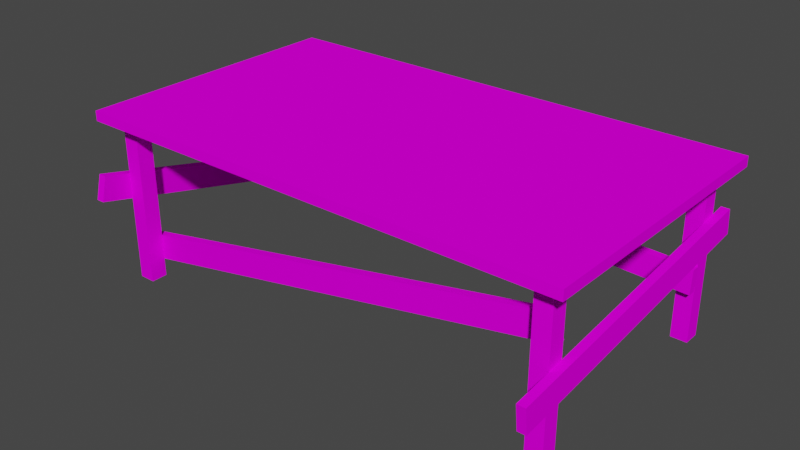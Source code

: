 # Source: xleseni_c1.blend  (saved by Blender 2.82.7; exported with 4.5.12 LTS)
import bpy
from mathutils import Matrix  # noqa: F401  (used for matrix-valued properties, if any)

bpy.ops.wm.read_factory_settings(use_empty=True)
scene = bpy.context.scene
scene.name = 'Scene'

# ---- collections
col_collection = bpy.data.collections.new('Collection'); scene.collection.children.link(col_collection)

# ---- images (referenced by path relative to the original .blend; pixels are not part of the script)
import os
ASSET_DIR = os.environ.get("B2B_ASSET_DIR", "")  # directory of the original .blend (textures are referenced by path, not embedded)
HERE = os.path.dirname(os.path.abspath(__file__))  # packed textures are extracted next to this script under _unpacked/

def load_image(name, relpath, width, height, colorspace="sRGB"):
    """Load a texture the original file referenced (path relative to the .blend, or extracted next to this script)."""
    p = next((c for c in (os.path.join(HERE, relpath), os.path.join(ASSET_DIR, relpath)) if relpath and os.path.exists(c)), "")
    if p:
        img = bpy.data.images.load(p, check_existing=True)
        img.name = name
    else:  # same state as the original file: an image datablock whose file is absent (Cycles renders it pink)
        img = bpy.data.images.new(name, width, height)
        img.source = "FILE"
        img.filepath = "//" + (relpath or name)
    img.colorspace_settings.name = colorspace
    return img
img_prkna02_bmp = load_image('prkna02.bmp', 'prkna02.bmp', 1024, 1024, 'sRGB')

# ---- materials (node trees are filled in below, after node groups)
mat_prkna02_bmp = bpy.data.materials.new('prkna02.bmp')
mat_prkna02_bmp.use_transparent_shadow = False

# ---- material node trees
mat_prkna02_bmp.use_nodes = True; mat_prkna02_bmp.node_tree.nodes.clear()
_N = mat_prkna02_bmp.node_tree.nodes; _L = mat_prkna02_bmp.node_tree.links
n0 = _N.new('ShaderNodeOutputMaterial'); n0.name = 'Material Output'; n0.location = (300, 300)
n1 = _N.new('ShaderNodeBsdfPrincipled'); n1.name = 'Principled BSDF'; n1.location = (10, 300)
n1.distribution = 'GGX'
n1.subsurface_method = 'BURLEY'
n1.inputs[2].default_value = 0.0
n1.inputs[3].default_value = 1.45
n1.inputs[13].default_value = 0.0
n1.inputs[27].default_value = (0.0, 0.0, 0.0, 1.0)
n1.inputs[28].default_value = 1.0
n2 = _N.new('ShaderNodeTexImage'); n2.name = 'Image Texture'; n2.location = (0, 0)
n2.image = img_prkna02_bmp
_L.new(n1.outputs[0], n0.inputs[0])
_L.new(n2.outputs[0], n1.inputs[0])
n0.is_active_output = True

# ---- world
world_world = bpy.data.worlds.new('World'); scene.world = world_world
world_world.use_nodes = True; world_world.node_tree.nodes.clear()
_N = world_world.node_tree.nodes; _L = world_world.node_tree.links
n0 = _N.new('ShaderNodeOutputWorld'); n0.name = 'World Output'; n0.location = (300, 300)
n1 = _N.new('ShaderNodeBackground'); n1.name = 'Background'; n1.location = (10, 300)
n1.inputs[0].default_value = (0.05088, 0.05088, 0.05088, 1.0)
_L.new(n1.outputs[0], n0.inputs[0])
n0.is_active_output = True
world_world.color = (0.05088, 0.05088, 0.05088)
world_world.use_sun_shadow = False
world_world.sun_shadow_jitter_overblur = 0.0

# ---- meshes
me_box01 = bpy.data.meshes.new('Box01')
me_box01.from_pydata([(-1.4, 0.65, 0.0), (-1.3, 0.65, 0.0), (-1.4, 0.75, 0.0), (-1.3, 0.75, 0.0), (-1.4, 0.65, -0.9843), (-1.3, 0.65, -0.9843), (-1.4, 0.75, -0.9843), (-1.3, 0.75, -0.9843), (-1.4, -0.9467, -0.4285), (-1.4, 0.8491, -0.8597), (-1.45, -0.9467, -0.4285), (-1.45, 0.8491, -0.8597), (-1.4, -0.9117, -0.2827), (-1.4, 0.8841, -0.7138), (-1.45, -0.9117, -0.2827), (-1.45, 0.8841, -0.7138), (-1.3, 0.65, 0.0), (-1.3, 0.65, -0.9843), (-1.3, 0.65, 0.0), (-1.3, 0.75, 0.0), (-1.3, 0.75, -0.9843), (-1.3, 0.75, 0.0), (-1.4, 0.65, 0.0), (-1.4, 0.75, 0.0), (-1.4, 0.65, -0.9843), (-1.4, 0.75, -0.9843), (-1.4, 0.65, -0.9843), (-1.4, 0.75, 0.0), (-1.4, -0.9467, -0.4285), (-1.4, 0.8491, -0.8597), (-1.4, 0.8841, -0.7138), (-1.4, 0.8841, -0.7138), (-1.4, -0.9117, -0.2827), (-1.4, -0.9467, -0.4285), (-1.4, 0.8491, -0.8597), (-1.45, 0.8491, -0.8597), (-1.45, 0.8841, -0.7138), (-1.45, 0.8841, -0.7138), (-1.4, 0.8841, -0.7138), (-1.4, 0.8491, -0.8597), (-1.45, 0.8491, -0.8597), (-1.45, -0.9467, -0.4285), (-1.45, -0.9117, -0.2827), (-1.45, -0.9117, -0.2827), (-1.45, 0.8841, -0.7138), (-1.45, 0.8491, -0.8597), (-1.45, -0.9467, -0.4285), (-1.4, -0.9467, -0.4285), (-1.4, -0.9117, -0.2827), (-1.4, -0.9117, -0.2827), (-1.45, -0.9117, -0.2827), (-1.45, -0.9467, -0.4285), (-1.4, 0.65, 0.0), (-1.3, 0.65, -0.9843), (-1.4, 0.75, -0.9843), (-1.3, 0.75, -0.9843), (-1.4, -0.9467, -0.4285), (-1.45, 0.8491, -0.8597), (-1.4, -0.9117, -0.2827), (-1.45, 0.8841, -0.7138)], [], [(1, 0, 5), (4, 53, 52), (3, 16, 7), (17, 55, 18), (2, 19, 6), (20, 54, 21), (22, 23, 24), (25, 26, 27), (8, 10, 11), (57, 9, 56), (12, 13, 15), (59, 14, 58), (28, 29, 30), (31, 32, 33), (34, 35, 36), (37, 38, 39), (40, 41, 42), (43, 44, 45), (46, 47, 48), (49, 50, 51)])
me_box01.polygons.foreach_set('use_smooth', [True] * 20)
_uv = me_box01.uv_layers.new(name='UVMap')
_uv.uv.foreach_set('vector', [0.6369, -0.1813, 0.5813, -0.1813, 0.6369, -0.8187, 0.5813, -0.8187, 0.6369, -0.8187, 0.5813, -0.1813, -0.02209, -0.1813, -0.07764, -0.1813, -0.02209, -0.8187, -0.07764, -0.8187, -0.02209, -0.8187, -0.07764, -0.1813, 0.4187, -0.1813, 0.3631, -0.1813, 0.4187, -0.8187, 0.3631, -0.8187, 0.4187, -0.8187, 0.3631, -0.1813, 1.078, -0.1813, 1.022, -0.1813, 1.078, -0.8187, 1.022, -0.8187, 1.078, -0.8187, 1.022, -0.1813, 0.4861, -1.278, 0.5139, -1.278, 0.5139, 0.2778, 0.5139, 0.2778, 0.4861, 0.2778, 0.4861, -1.278, 0.5139, -1.278, 0.5139, 0.2778, 0.4861, 0.2778, 0.4861, 0.2778, 0.4861, -1.278, 0.5139, -1.278, 0.2862, -1.278, 0.2862, 0.2778, 0.2029, 0.2778, 0.2029, 0.2778, 0.2029, -1.278, 0.2862, -1.278, 0.2862, -0.5139, 0.2862, -0.4861, 0.2029, -0.4861, 0.2029, -0.4861, 0.2029, -0.5139, 0.2862, -0.5139, 0.7138, 0.2778, 0.7138, -1.278, 0.7971, -1.278, 0.7971, -1.278, 0.7971, 0.2778, 0.7138, 0.2778, 0.7138, -0.4861, 0.7138, -0.5139, 0.7971, -0.5139, 0.7971, -0.5139, 0.7971, -0.4861, 0.7138, -0.4861])
me_box01.materials.append(mat_prkna02_bmp)
me_box01.use_remesh_fix_poles = True
me_box01.use_remesh_preserve_attributes = False
me_box01.use_mirror_vertex_groups = False
me_box01.update()
me_box01_001 = bpy.data.meshes.new('Box01.001')
me_box01_001.from_pydata([(1.5, 0.85, 0.0), (1.5, 0.85, 0.06), (1.5, 0.85, 0.06), (1.5, 0.85, 0.0), (1.5, 0.85, 0.06), (1.5, 0.85, 0.0), (1.5, 0.3605, 0.0), (1.5, 0.3605, 0.06), (1.5, 0.3605, 0.06), (1.5, 0.3605, 0.0), (0.4226, 0.1485, 0.0), (1.062, 0.1485, 0.0), (1.204, 0.3605, 0.0), (0.4226, 0.1485, 0.06), (1.062, 0.1485, 0.06), (1.204, 0.3605, 0.06), (0.1506, 0.85, 0.0), (0.1506, 0.85, 0.0), (0.1506, 0.85, 0.06), (0.1506, 0.85, 0.06), (-0.155, 0.1485, 0.06), (-0.5946, 0.2482, 0.06), (-0.821, 0.3581, 0.06), (-0.4229, 0.3581, 0.06), (-0.366, 0.4438, 0.06), (-0.6012, 0.5669, 0.06), (-0.3022, 0.5669, 0.06), (-0.2209, 0.6548, 0.06), (0.08678, 0.7361, 0.06), (-0.155, 0.1485, 0.0), (-0.5946, 0.2482, 0.0), (-0.821, 0.3581, 0.0), (-0.4229, 0.3581, 0.0), (-0.366, 0.4438, 0.0), (-0.6012, 0.5669, 0.0), (-0.3022, 0.5669, 0.0), (-0.2209, 0.6548, 0.0), (0.08678, 0.7361, 0.0), (1.5, 0.3605, -3.725e-09), (1.5, 0.3605, 0.06), (-0.6012, 0.5669, -3.725e-09), (-0.366, 0.4438, -3.725e-09), (-0.4229, 0.3581, -3.725e-09), (-0.821, 0.3581, -3.725e-09), (-0.5946, 0.2482, -3.725e-09), (-0.155, 0.1485, -3.725e-09), (0.4226, 0.1485, -3.725e-09), (1.062, 0.1485, -3.725e-09), (1.204, 0.3605, -3.725e-09), (1.204, 0.3605, 0.06), (1.062, 0.1485, 0.06), (0.4226, 0.1485, 0.06), (-0.155, 0.1485, 0.06), (-0.5946, 0.2482, 0.06), (-0.821, 0.3581, 0.06), (-0.4229, 0.3581, 0.06), (-0.366, 0.4438, 0.06), (-0.6012, 0.5669, 0.06), (-0.3022, 0.5669, 0.06), (-0.2209, 0.6548, 0.06), (0.08678, 0.7361, 0.06), (0.1506, 0.85, 0.06), (0.1506, 0.85, 0.0), (0.08678, 0.7361, 0.0), (-0.2209, 0.6548, -3.725e-09), (-0.3022, 0.5669, -3.725e-09), (1.204, 0.3605, -3.725e-09), (-0.3022, 0.5669, -3.725e-09), (-0.6012, 0.5669, -3.725e-09), (-0.366, 0.4438, -3.725e-09), (-0.4229, 0.3581, -3.725e-09), (-0.821, 0.3581, -3.725e-09), (-0.5946, 0.2482, -3.725e-09), (-0.155, 0.1485, -3.725e-09), (0.4226, 0.1485, -3.725e-09), (1.062, 0.1485, -3.725e-09), (1.204, 0.3605, 0.06), (1.062, 0.1485, 0.06), (0.4226, 0.1485, 0.06), (-0.155, 0.1485, 0.06), (-0.5946, 0.2482, 0.06), (-0.821, 0.3581, 0.06), (-0.4229, 0.3581, 0.06), (-0.366, 0.4438, 0.06), (-0.6012, 0.5669, 0.06), (-0.3022, 0.5669, 0.06), (-0.2209, 0.6548, 0.06), (0.08678, 0.7361, 0.06), (0.08678, 0.7361, 0.0), (-0.2209, 0.6548, -3.725e-09)], [], [(5, 9, 12, 11, 10, 29, 30, 31, 32, 33, 34, 35, 36, 37, 17), (2, 8, 6, 0), (1, 19, 28, 27, 26, 25, 24, 23, 22, 21, 20, 13, 14, 15, 7), (16, 18, 4, 3), (66, 38, 39, 76), (67, 68, 57, 85), (40, 69, 56, 84), (41, 70, 55, 83), (42, 71, 54, 82), (43, 72, 53, 81), (44, 73, 52, 80), (45, 74, 51, 79), (46, 75, 50, 78), (47, 48, 49, 77), (62, 88, 60, 61), (63, 89, 59, 87), (64, 65, 58, 86)])
me_box01_001.polygons.foreach_set('use_smooth', [True] * 17)
_uv = me_box01_001.uv_layers.new(name='UVMap')
_uv.uv.foreach_set('vector', [0.9722, -1.333, 0.7003, -1.333, 0.7003, -1.169, 0.5825, -1.09, 0.5825, -0.7348, 0.5825, -0.4139, 0.6379, -0.1697, 0.6989, -0.04383, 0.6989, -0.2651, 0.7465, -0.2967, 0.8149, -0.166, 0.8149, -0.3321, 0.8638, -0.3773, 0.909, -0.5482, 0.9722, -0.5837, -0.3328, -0.02778, -0.3328, -0.2997, -0.2994, -0.2997, -0.2994, -0.02778, 0.9722, -1.333, 0.9722, -0.5837, 0.909, -0.5482, 0.8638, -0.3773, 0.8149, -0.3321, 0.8149, -0.166, 0.7465, -0.2967, 0.6989, -0.2651, 0.6989, -0.04401, 0.6379, -0.1697, 0.5825, -0.4139, 0.5825, -0.7348, 0.5825, -1.09, 0.7003, -1.169, 0.7003, -1.333, 1.299, -0.4163, 1.333, -0.4163, 1.333, 0.3333, 1.299, 0.3333, 0.5066, -1.368, 0.5066, -1.707, 0.5668, -1.707, 0.5668, -1.368, 0.5066, 1.661, 0.5066, 1.342, 0.5668, 1.342, 0.5668, 1.661, 0.5066, 1.342, 0.5066, 1.003, 0.5668, 1.003, 0.5668, 1.342, 0.5066, 1.003, 0.5066, 0.6642, 0.5668, 0.6642, 0.5668, 1.003, 0.5066, 0.6642, 0.5066, 0.3255, 0.5668, 0.3255, 0.5668, 0.6642, 0.5066, 0.3255, 0.5066, -0.01317, 0.5668, -0.01317, 0.5668, 0.3255, 0.5066, -0.01317, 0.5066, -0.3518, 0.5668, -0.3518, 0.5668, -0.01317, 0.5066, -0.3518, 0.5066, -0.6905, 0.5668, -0.6905, 0.5668, -0.3518, 0.5066, -0.6905, 0.5066, -1.029, 0.5668, -1.029, 0.5668, -0.6905, 0.5066, -1.029, 0.5066, -1.368, 0.5668, -1.368, 0.5668, -1.029, 0.5066, 2.707, 0.5066, 2.358, 0.5668, 2.358, 0.5668, 2.707, 0.5066, 2.358, 0.5066, 2.01, 0.5668, 2.01, 0.5668, 2.358, 0.5066, 2.01, 0.5066, 1.661, 0.5668, 1.661, 0.5668, 2.01])
me_box01_001.materials.append(mat_prkna02_bmp)
me_box01_001.use_remesh_fix_poles = True
me_box01_001.use_remesh_preserve_attributes = False
me_box01_001.use_mirror_vertex_groups = False
me_box01_001.update()
me_box01_002 = bpy.data.meshes.new('Box01.002')
me_box01_002.from_pydata([(-1.5, -0.85, 0.0), (1.5, -0.85, 0.0), (-1.5, -0.85, 0.06), (1.5, -0.85, 0.06), (1.5, -0.85, 0.06), (-1.5, -0.85, 0.06), (1.5, -0.85, 0.0), (1.5, -0.85, 0.06), (-1.5, -0.85, 0.0), (-1.5, -0.85, 0.06), (-1.5, -0.85, 0.0), (1.5, -0.85, 0.0), (-1.5, -0.5288, 0.06), (1.5, 0.3605, 0.0), (-1.5, -0.5288, 0.0), (-1.5, -0.5288, 0.0), (1.5, 0.3605, 0.06), (1.5, 0.3605, 0.06), (-1.5, -0.5288, 0.06), (1.5, 0.3605, 0.0), (-0.2515, -0.5288, 0.0), (0.103, -0.4244, 0.0), (0.5397, -0.3706, 0.0), (0.8721, -0.3706, 0.0), (0.9005, -0.2851, 0.0), (0.6695, -0.2345, 0.0), (0.1125, -0.206, 0.0), (0.8658, -0.206, 0.0), (1.109, -0.1712, 0.0), (1.217, -0.02243, 0.0), (0.8023, -0.02243, 0.0), (0.4701, 0.07568, 0.0), (0.4226, 0.1485, 0.0), (1.062, 0.1485, 0.0), (1.204, 0.3605, 0.0), (-0.2515, -0.5288, 0.06), (0.103, -0.4244, 0.06), (0.5397, -0.3706, 0.06), (0.8721, -0.3706, 0.06), (0.9005, -0.2851, 0.06), (0.6695, -0.2345, 0.06), (0.1125, -0.206, 0.06), (0.8658, -0.206, 0.06), (1.109, -0.1712, 0.06), (1.217, -0.02243, 0.06), (0.8023, -0.02243, 0.06), (0.4701, 0.07568, 0.06), (0.4226, 0.1485, 0.06), (1.062, 0.1485, 0.06), (1.204, 0.3605, 0.06), (-1.5, -0.5288, 0.0), (-1.5, -0.5288, 0.06), (1.109, -0.1712, 0.0), (0.8658, -0.206, 0.0), (0.1125, -0.206, -3.725e-09), (0.6695, -0.2345, 0.0), (0.9005, -0.2851, -3.725e-09), (0.8721, -0.3706, -3.725e-09), (0.5397, -0.3706, -3.725e-09), (0.103, -0.4244, -3.725e-09), (-0.2515, -0.5288, -3.725e-09), (-0.2515, -0.5288, 0.06), (0.103, -0.4244, 0.06), (0.5397, -0.3706, 0.06), (0.8721, -0.3706, 0.06), (0.9005, -0.2851, 0.06), (0.6695, -0.2345, 0.06), (0.1125, -0.206, 0.06), (0.8658, -0.206, 0.06), (1.109, -0.1712, 0.06), (1.217, -0.02243, 0.06), (0.8023, -0.02243, 0.06), (0.4701, 0.07568, 0.06), (0.4226, 0.1485, 0.06), (0.4226, 0.1485, 0.0), (0.4701, 0.07568, 0.0), (0.8023, -0.02243, -3.725e-09), (1.217, -0.02243, -3.725e-09), (0.4226, 0.1485, 0.0), (0.4226, 0.1485, 0.06), (1.204, 0.3605, -3.725e-09), (1.062, 0.1485, 0.0), (1.062, 0.1485, 0.06), (1.204, 0.3605, 0.06), (-0.2515, -0.5288, -3.725e-09), (1.109, -0.1712, 0.0), (1.217, -0.02243, -3.725e-09), (0.8658, -0.206, 0.0), (0.1125, -0.206, -3.725e-09), (0.6695, -0.2345, 0.0), (0.9005, -0.2851, -3.725e-09), (0.8721, -0.3706, -3.725e-09), (0.5397, -0.3706, -3.725e-09), (0.103, -0.4244, -3.725e-09), (-0.2515, -0.5288, 0.06), (0.103, -0.4244, 0.06), (0.5397, -0.3706, 0.06), (0.8721, -0.3706, 0.06), (0.9005, -0.2851, 0.06), (0.6695, -0.2345, 0.06), (0.1125, -0.206, 0.06), (0.8658, -0.206, 0.06), (1.109, -0.1712, 0.06), (1.217, -0.02243, 0.06), (0.8023, -0.02243, 0.06), (0.4701, 0.07568, 0.06), (0.4701, 0.07568, 0.0), (0.8023, -0.02243, -3.725e-09), (1.062, 0.1485, 0.0), (1.062, 0.1485, 0.06), (1.5, 0.3605, 0.0), (1.204, 0.3605, -3.725e-09), (1.204, 0.3605, 0.06), (1.5, 0.3605, 0.06)], [], [(9, 18, 14, 8), (4, 5, 0, 1), (15, 20, 21, 22, 23, 24, 25, 26, 27, 28, 29, 30, 31, 32, 33, 34, 19, 11, 10), (16, 49, 48, 47, 46, 45, 44, 43, 42, 41, 40, 39, 38, 37, 36, 35, 12, 2, 3), (13, 17, 7, 6), (84, 50, 51, 94), (86, 85, 69, 103), (52, 87, 68, 102), (53, 88, 67, 101), (54, 89, 66, 100), (55, 90, 65, 99), (56, 91, 64, 98), (57, 92, 63, 97), (58, 93, 62, 96), (59, 60, 61, 95), (74, 106, 72, 73), (75, 107, 71, 105), (76, 77, 70, 104), (108, 78, 79, 109), (80, 81, 82, 83), (110, 111, 112, 113)])
me_box01_002.polygons.foreach_set('use_smooth', [True] * 21)
_uv = me_box01_002.uv_layers.new(name='UVMap')
_uv.uv.foreach_set('vector', [1.333, -0.9722, 1.333, -0.7938, 1.299, -0.7938, 1.299, -0.9722, -0.3328, 0.3333, -0.3328, -1.333, -0.2994, -1.333, -0.2994, 0.3333, 0.2062, 0.3333, 0.2062, -0.3603, 0.2642, -0.5572, 0.2941, -0.7999, 0.2941, -0.9845, 0.3416, -1.0, 0.3697, -0.8719, 0.3856, -0.5625, 0.3856, -0.981, 0.4049, -1.116, 0.4875, -1.176, 0.4875, -0.9457, 0.542, -0.7612, 0.5825, -0.7348, 0.5825, -1.09, 0.7003, -1.169, 0.7003, -1.333, 0.02778, -1.333, 0.02778, 0.3333, 0.7003, -1.333, 0.7003, -1.169, 0.5825, -1.09, 0.5825, -0.7348, 0.542, -0.7612, 0.4875, -0.9457, 0.4875, -1.176, 0.4049, -1.116, 0.3856, -0.981, 0.3856, -0.5625, 0.3697, -0.8719, 0.3416, -1.0, 0.2941, -0.9845, 0.2941, -0.7999, 0.2642, -0.5572, 0.2062, -0.3603, 0.2062, 0.3333, 0.02778, 0.3333, 0.02778, -1.333, -0.2994, -0.2997, -0.3328, -0.2997, -0.3328, -0.9722, -0.2994, -0.9722, 0.5066, -1.368, 0.5066, -1.707, 0.5668, -1.707, 0.5668, -1.368, 0.5066, 1.661, 0.5066, 1.342, 0.5668, 1.342, 0.5668, 1.661, 0.5066, 1.342, 0.5066, 1.003, 0.5668, 1.003, 0.5668, 1.342, 0.5066, 1.003, 0.5066, 0.6642, 0.5668, 0.6642, 0.5668, 1.003, 0.5066, 0.6642, 0.5066, 0.3255, 0.5668, 0.3255, 0.5668, 0.6642, 0.5066, 0.3255, 0.5066, -0.01317, 0.5668, -0.01317, 0.5668, 0.3255, 0.5066, -0.01317, 0.5066, -0.3518, 0.5668, -0.3518, 0.5668, -0.01317, 0.5066, -0.3518, 0.5066, -0.6905, 0.5668, -0.6905, 0.5668, -0.3518, 0.5066, -0.6905, 0.5066, -1.029, 0.5668, -1.029, 0.5668, -0.6905, 0.5066, -1.029, 0.5066, -1.368, 0.5668, -1.368, 0.5668, -1.029, 0.5066, 2.707, 0.5066, 2.358, 0.5668, 2.358, 0.5668, 2.707, 0.5066, 2.358, 0.5066, 2.01, 0.5668, 2.01, 0.5668, 2.358, 0.5066, 2.01, 0.5066, 1.661, 0.5668, 1.661, 0.5668, 2.01, 0.5066, -1.368, 0.5066, -1.707, 0.5668, -1.707, 0.5668, -1.368, 0.5066, -1.029, 0.5066, -1.368, 0.5668, -1.368, 0.5668, -1.029, 0.5066, -1.029, 0.5066, -1.368, 0.5668, -1.368, 0.5668, -1.029])
me_box01_002.materials.append(mat_prkna02_bmp)
me_box01_002.use_remesh_fix_poles = True
me_box01_002.use_remesh_preserve_attributes = False
me_box01_002.use_mirror_vertex_groups = False
me_box01_002.update()
me_box01_003 = bpy.data.meshes.new('Box01.003')
me_box01_003.from_pydata([(-1.5, 0.85, 0.0), (-1.5, 0.85, 0.06), (-1.5, 0.85, 0.06), (-1.5, 0.85, 0.0), (-1.5, 0.85, 0.06), (-1.5, 0.85, 0.0), (-1.5, -0.5288, 0.06), (-1.5, -0.5288, 0.0), (-1.5, -0.5288, 0.0), (-1.5, -0.5288, 0.06), (-0.2515, -0.5288, 0.0), (0.103, -0.4244, 0.0), (0.5397, -0.3706, 0.0), (0.8721, -0.3706, 0.0), (0.9005, -0.2851, 0.0), (0.6695, -0.2345, 0.0), (0.1125, -0.206, 0.0), (0.8658, -0.206, 0.0), (1.109, -0.1712, 0.0), (1.217, -0.02243, 0.0), (0.8023, -0.02243, 0.0), (0.4701, 0.07568, 0.0), (0.4226, 0.1485, 0.0), (-0.2515, -0.5288, 0.06), (0.103, -0.4244, 0.06), (0.5397, -0.3706, 0.06), (0.8721, -0.3706, 0.06), (0.9005, -0.2851, 0.06), (0.6695, -0.2345, 0.06), (0.1125, -0.206, 0.06), (0.8658, -0.206, 0.06), (1.109, -0.1712, 0.06), (1.217, -0.02243, 0.06), (0.8023, -0.02243, 0.06), (0.4701, 0.07568, 0.06), (0.4226, 0.1485, 0.06), (0.1506, 0.85, 0.0), (0.1506, 0.85, 0.0), (0.1506, 0.85, 0.06), (0.1506, 0.85, 0.06), (-0.155, 0.1485, 0.06), (-0.5946, 0.2482, 0.06), (-0.821, 0.3581, 0.06), (-0.4229, 0.3581, 0.06), (-0.366, 0.4438, 0.06), (-0.6012, 0.5669, 0.06), (-0.3022, 0.5669, 0.06), (-0.2209, 0.6548, 0.06), (0.08678, 0.7361, 0.06), (-0.155, 0.1485, 0.0), (-0.5946, 0.2482, 0.0), (-0.821, 0.3581, 0.0), (-0.4229, 0.3581, 0.0), (-0.366, 0.4438, 0.0), (-0.6012, 0.5669, 0.0), (-0.3022, 0.5669, 0.0), (-0.2209, 0.6548, 0.0), (0.08678, 0.7361, 0.0), (0.1506, 0.85, -3.725e-09), (0.1506, 0.85, 0.06), (-0.155, 0.1485, 0.0), (-0.5946, 0.2482, -3.725e-09), (-0.821, 0.3581, 0.0), (-0.4229, 0.3581, -3.725e-09), (-0.366, 0.4438, -3.725e-09), (-0.6012, 0.5669, -3.725e-09), (-0.3022, 0.5669, 0.0), (-0.2209, 0.6548, 0.0), (0.08678, 0.7361, -3.725e-09), (0.08678, 0.7361, 0.06), (-0.2209, 0.6548, 0.06), (-0.3022, 0.5669, 0.06), (-0.6012, 0.5669, 0.06), (-0.366, 0.4438, 0.06), (-0.4229, 0.3581, 0.06), (-0.821, 0.3581, 0.06), (-0.5946, 0.2482, 0.06), (-0.155, 0.1485, 0.06), (0.4226, 0.1485, 0.06), (0.4701, 0.07568, 0.06), (0.8023, -0.02243, 0.06), (1.217, -0.02243, 0.06), (1.217, -0.02243, 0.0), (0.8023, -0.02243, 0.0), (0.4701, 0.07568, 0.0), (0.4226, 0.1485, -3.725e-09), (1.217, -0.02243, 0.0), (1.217, -0.02243, 0.06), (0.8658, -0.206, -3.725e-09), (1.109, -0.1712, 0.0), (1.109, -0.1712, 0.06), (0.8658, -0.206, 0.06), (0.8658, -0.206, -3.725e-09), (0.8658, -0.206, 0.06), (-0.2515, -0.5288, 0.0), (0.103, -0.4244, -3.725e-09), (0.5397, -0.3706, -3.725e-09), (0.8721, -0.3706, -3.725e-09), (0.9005, -0.2851, -3.725e-09), (0.6695, -0.2345, 0.0), (0.1125, -0.206, -3.725e-09), (0.1125, -0.206, 0.06), (0.6695, -0.2345, 0.06), (0.9005, -0.2851, 0.06), (0.8721, -0.3706, 0.06), (0.5397, -0.3706, 0.06), (0.103, -0.4244, 0.06), (-0.2515, -0.5288, 0.06), (0.08678, 0.7361, -3.725e-09), (-0.155, 0.1485, 0.0), (0.4226, 0.1485, -3.725e-09), (-0.5946, 0.2482, -3.725e-09), (-0.821, 0.3581, 0.0), (-0.4229, 0.3581, -3.725e-09), (-0.366, 0.4438, -3.725e-09), (-0.6012, 0.5669, -3.725e-09), (-0.3022, 0.5669, 0.0), (-0.2209, 0.6548, 0.0), (0.08678, 0.7361, 0.06), (-0.2209, 0.6548, 0.06), (-0.3022, 0.5669, 0.06), (-0.6012, 0.5669, 0.06), (-0.366, 0.4438, 0.06), (-0.4229, 0.3581, 0.06), (-0.821, 0.3581, 0.06), (-0.5946, 0.2482, 0.06), (-0.155, 0.1485, 0.06), (0.4226, 0.1485, 0.06), (0.4701, 0.07568, 0.06), (0.8023, -0.02243, 0.06), (0.8023, -0.02243, 0.0), (0.4701, 0.07568, 0.0), (1.109, -0.1712, 0.0), (1.109, -0.1712, 0.06), (0.1125, -0.206, -3.725e-09), (0.103, -0.4244, -3.725e-09), (0.5397, -0.3706, -3.725e-09), (0.8721, -0.3706, -3.725e-09), (0.9005, -0.2851, -3.725e-09), (0.6695, -0.2345, 0.0), (0.1125, -0.206, 0.06), (0.6695, -0.2345, 0.06), (0.9005, -0.2851, 0.06), (0.8721, -0.3706, 0.06), (0.5397, -0.3706, 0.06), (0.103, -0.4244, 0.06), (-1.5, -0.5288, -3.725e-09), (-0.2515, -0.5288, 0.06), (-0.2515, -0.5288, -3.725e-09), (-1.5, -0.5288, 0.06)], [], [(2, 38, 36, 0), (7, 9, 4, 3), (35, 40, 41, 42, 43, 44, 45, 46, 47, 48, 39, 1, 6, 23, 24, 25, 26, 27, 28, 29, 30, 31, 32, 33, 34), (37, 57, 56, 55, 54, 53, 52, 51, 50, 49, 22, 21, 20, 19, 18, 17, 16, 15, 14, 13, 12, 11, 10, 8, 5), (108, 58, 59, 118), (110, 109, 77, 127), (60, 111, 76, 126), (61, 112, 75, 125), (62, 113, 74, 124), (63, 114, 73, 123), (64, 115, 72, 122), (65, 116, 71, 121), (66, 117, 70, 120), (67, 68, 69, 119), (82, 130, 80, 81), (83, 131, 79, 129), (84, 85, 78, 128), (132, 86, 87, 133), (88, 89, 90, 91), (134, 92, 93, 140), (94, 135, 106, 107), (95, 136, 105, 145), (96, 137, 104, 144), (97, 138, 103, 143), (98, 139, 102, 142), (99, 100, 101, 141), (146, 148, 147, 149)])
me_box01_003.polygons.foreach_set('use_smooth', [True] * 27)
_uv = me_box01_003.uv_layers.new(name='UVMap')
_uv.uv.foreach_set('vector', [1.333, -1.333, 1.333, -0.4163, 1.299, -0.4163, 1.299, -1.333, 1.299, -0.7938, 1.333, -0.7938, 1.333, -0.02778, 1.299, -0.02778, 0.5825, -0.7348, 0.5825, -0.4139, 0.6379, -0.1697, 0.6989, -0.04401, 0.6989, -0.2651, 0.7465, -0.2967, 0.8149, -0.166, 0.8149, -0.3321, 0.8638, -0.3773, 0.909, -0.5482, 0.9722, -0.5837, 0.9722, 0.3333, 0.2062, 0.3333, 0.2062, -0.3603, 0.2642, -0.5572, 0.2941, -0.7999, 0.2941, -0.9845, 0.3416, -1.0, 0.3697, -0.8719, 0.3856, -0.5625, 0.3856, -0.981, 0.4049, -1.116, 0.4875, -1.176, 0.4875, -0.9457, 0.542, -0.7612, 0.9722, -0.5837, 0.909, -0.5482, 0.8638, -0.3773, 0.8149, -0.3321, 0.8149, -0.166, 0.7465, -0.2967, 0.6989, -0.2651, 0.6989, -0.04383, 0.6379, -0.1697, 0.5825, -0.4139, 0.5825, -0.7348, 0.542, -0.7612, 0.4875, -0.9457, 0.4875, -1.176, 0.4049, -1.116, 0.3856, -0.981, 0.3856, -0.5625, 0.3697, -0.8719, 0.3416, -1.0, 0.2941, -0.9845, 0.2941, -0.7999, 0.2642, -0.5572, 0.2062, -0.3603, 0.2062, 0.3333, 0.9722, 0.3333, 0.5066, -1.368, 0.5066, -1.707, 0.5668, -1.707, 0.5668, -1.368, 0.5066, 1.661, 0.5066, 1.342, 0.5668, 1.342, 0.5668, 1.661, 0.5066, 1.342, 0.5066, 1.003, 0.5668, 1.003, 0.5668, 1.342, 0.5066, 1.003, 0.5066, 0.6642, 0.5668, 0.6642, 0.5668, 1.003, 0.5066, 0.6642, 0.5066, 0.3255, 0.5668, 0.3255, 0.5668, 0.6642, 0.5066, 0.3255, 0.5066, -0.01317, 0.5668, -0.01317, 0.5668, 0.3255, 0.5066, -0.01317, 0.5066, -0.3518, 0.5668, -0.3518, 0.5668, -0.01317, 0.5066, -0.3518, 0.5066, -0.6905, 0.5668, -0.6905, 0.5668, -0.3518, 0.5066, -0.6905, 0.5066, -1.029, 0.5668, -1.029, 0.5668, -0.6905, 0.5066, -1.029, 0.5066, -1.368, 0.5668, -1.368, 0.5668, -1.029, 0.5066, 2.707, 0.5066, 2.358, 0.5668, 2.358, 0.5668, 2.707, 0.5066, 2.358, 0.5066, 2.01, 0.5668, 2.01, 0.5668, 2.358, 0.5066, 2.01, 0.5066, 1.661, 0.5668, 1.661, 0.5668, 2.01, 0.5066, -1.368, 0.5066, -1.707, 0.5668, -1.707, 0.5668, -1.368, 0.5066, -1.029, 0.5066, -1.368, 0.5668, -1.368, 0.5668, -1.029, 0.5066, -1.368, 0.5066, -1.707, 0.5668, -1.707, 0.5668, -1.368, 0.5066, 0.6642, 0.5066, 0.3255, 0.5668, 0.3255, 0.5668, 0.6642, 0.5066, 0.3255, 0.5066, -0.01317, 0.5668, -0.01317, 0.5668, 0.3255, 0.5066, -0.01317, 0.5066, -0.3518, 0.5668, -0.3518, 0.5668, -0.01317, 0.5066, -0.3518, 0.5066, -0.6905, 0.5668, -0.6905, 0.5668, -0.3518, 0.5066, -0.6905, 0.5066, -1.029, 0.5668, -1.029, 0.5668, -0.6905, 0.5066, -1.029, 0.5066, -1.368, 0.5668, -1.368, 0.5668, -1.029, 0.5066, 0.6642, 0.5066, 0.3255, 0.5668, 0.3255, 0.5668, 0.6642])
me_box01_003.materials.append(mat_prkna02_bmp)
me_box01_003.use_remesh_fix_poles = True
me_box01_003.use_remesh_preserve_attributes = False
me_box01_003.use_mirror_vertex_groups = False
me_box01_003.update()
me_box01_006 = bpy.data.meshes.new('Box01.006')
me_box01_006.from_pydata([(1.3, 0.65, 0.0), (1.4, 0.65, 0.0), (1.3, 0.75, 0.0), (1.4, 0.75, 0.0), (1.3, 0.65, -0.9843), (1.4, 0.65, -0.9843), (1.3, 0.75, -0.9843), (1.4, 0.75, -0.9843), (1.45, -0.9764, -0.606), (1.45, 0.8586, -0.3969), (1.4, -0.9764, -0.606), (1.4, 0.8586, -0.3969), (1.45, -0.9934, -0.4569), (1.45, 0.8416, -0.2479), (1.4, -0.9934, -0.4569), (1.4, 0.8416, -0.2479), (1.4, 0.8416, -0.2479), (1.4, 0.8586, -0.3969), (1.45, -0.9934, -0.4569), (1.45, -0.9764, -0.606), (1.4, 0.65, 0.0), (1.4, 0.65, -0.9843), (1.4, 0.65, 0.0), (1.4, 0.75, 0.0), (1.4, 0.75, -0.9843), (1.4, 0.75, 0.0), (1.3, 0.65, 0.0), (1.3, 0.75, 0.0), (1.3, 0.65, -0.9843), (1.3, 0.75, -0.9843), (1.3, 0.65, -0.9843), (1.3, 0.75, 0.0), (1.45, -0.9764, -0.606), (1.45, 0.8586, -0.3969), (1.45, 0.8416, -0.2479), (1.45, 0.8416, -0.2479), (1.45, -0.9934, -0.4569), (1.45, -0.9764, -0.606), (1.45, 0.8586, -0.3969), (1.4, 0.8586, -0.3969), (1.4, 0.8416, -0.2479), (1.4, 0.8416, -0.2479), (1.45, 0.8416, -0.2479), (1.45, 0.8586, -0.3969), (1.4, 0.8586, -0.3969), (1.4, -0.9764, -0.606), (1.4, -0.9934, -0.4569), (1.4, -0.9934, -0.4569), (1.4, 0.8416, -0.2479), (1.4, 0.8586, -0.3969), (1.4, -0.9764, -0.606), (1.45, -0.9764, -0.606), (1.45, -0.9934, -0.4569), (1.45, -0.9934, -0.4569), (1.4, -0.9934, -0.4569), (1.4, -0.9764, -0.606), (1.3, 0.65, 0.0), (1.4, 0.65, -0.9843), (1.3, 0.75, -0.9843), (1.4, 0.75, -0.9843)], [], [(1, 0, 5), (4, 57, 56), (3, 20, 7), (21, 59, 22), (2, 23, 6), (24, 58, 25), (26, 27, 28), (29, 30, 31), (8, 10, 11), (17, 9, 19), (12, 13, 15), (16, 14, 18), (32, 33, 34), (35, 36, 37), (38, 39, 40), (41, 42, 43), (44, 45, 46), (47, 48, 49), (50, 51, 52), (53, 54, 55)])
me_box01_006.polygons.foreach_set('use_smooth', [True] * 20)
_uv = me_box01_006.uv_layers.new(name='UVMap')
_uv.uv.foreach_set('vector', [0.6369, -0.1813, 0.5813, -0.1813, 0.6369, -0.8187, 0.5813, -0.8187, 0.6369, -0.8187, 0.5813, -0.1813, -0.02209, -0.1813, -0.07764, -0.1813, -0.02209, -0.8187, -0.07764, -0.8187, -0.02209, -0.8187, -0.07764, -0.1813, 0.4187, -0.1813, 0.3631, -0.1813, 0.4187, -0.8187, 0.3631, -0.8187, 0.4187, -0.8187, 0.3631, -0.1813, 1.078, -0.1813, 1.022, -0.1813, 1.078, -0.8187, 1.022, -0.8187, 1.078, -0.8187, 1.022, -0.1813, 0.4861, -1.278, 0.5139, -1.278, 0.5139, 0.2778, 0.5139, 0.2778, 0.4861, 0.2778, 0.4861, -1.278, 0.5139, -1.278, 0.5139, 0.2778, 0.4861, 0.2778, 0.4861, 0.2778, 0.4861, -1.278, 0.5139, -1.278, 0.2862, -1.278, 0.2862, 0.2778, 0.2029, 0.2778, 0.2029, 0.2778, 0.2029, -1.278, 0.2862, -1.278, 0.2862, -0.5139, 0.2862, -0.4861, 0.2029, -0.4861, 0.2029, -0.4861, 0.2029, -0.5139, 0.2862, -0.5139, 0.7138, 0.2778, 0.7138, -1.278, 0.7971, -1.278, 0.7971, -1.278, 0.7971, 0.2778, 0.7138, 0.2778, 0.7138, -0.4861, 0.7138, -0.5139, 0.7971, -0.5139, 0.7971, -0.5139, 0.7971, -0.4861, 0.7138, -0.4861])
me_box01_006.materials.append(mat_prkna02_bmp)
me_box01_006.use_remesh_fix_poles = True
me_box01_006.use_remesh_preserve_attributes = False
me_box01_006.use_mirror_vertex_groups = False
me_box01_006.update()
me_box01_007 = bpy.data.meshes.new('Box01.007')
me_box01_007.from_pydata([(1.3, -0.75, 0.0), (1.4, -0.75, 0.0), (1.3, -0.65, 0.0), (1.4, -0.65, 0.0), (1.3, -0.75, -0.9843), (1.4, -0.75, -0.9843), (1.3, -0.65, -0.9843), (1.4, -0.65, -0.9843), (-1.4, -0.75, 0.0), (-1.3, -0.75, 0.0), (-1.4, -0.65, 0.0), (-1.3, -0.65, 0.0), (-1.4, -0.75, -0.9843), (-1.3, -0.75, -0.9843), (-1.4, -0.65, -0.9843), (-1.3, -0.65, -0.9843), (-1.374, -0.65, -0.8883), (1.374, -0.65, -0.354), (-1.374, -0.6, -0.8883), (1.374, -0.6, -0.354), (-1.403, -0.65, -0.741), (1.346, -0.65, -0.2067), (-1.403, -0.6, -0.741), (1.346, -0.6, -0.2067), (1.4, -0.75, 0.0), (1.4, -0.75, -0.9843), (1.4, -0.75, 0.0), (1.4, -0.65, 0.0), (1.4, -0.65, -0.9843), (1.4, -0.65, 0.0), (1.3, -0.75, 0.0), (1.3, -0.65, 0.0), (1.3, -0.75, -0.9843), (1.3, -0.65, -0.9843), (1.3, -0.75, -0.9843), (1.3, -0.65, 0.0), (-1.3, -0.75, 0.0), (-1.3, -0.75, -0.9843), (-1.3, -0.75, 0.0), (-1.3, -0.65, 0.0), (-1.3, -0.65, -0.9843), (-1.3, -0.65, 0.0), (-1.4, -0.75, 0.0), (-1.4, -0.65, 0.0), (-1.4, -0.75, -0.9843), (-1.4, -0.65, -0.9843), (-1.4, -0.75, -0.9843), (-1.4, -0.65, 0.0), (-1.374, -0.65, -0.8883), (1.374, -0.65, -0.354), (1.346, -0.65, -0.2067), (1.346, -0.65, -0.2067), (-1.403, -0.65, -0.741), (-1.374, -0.65, -0.8883), (1.374, -0.65, -0.354), (1.374, -0.6, -0.354), (1.346, -0.6, -0.2067), (1.346, -0.6, -0.2067), (1.346, -0.65, -0.2067), (1.374, -0.65, -0.354), (1.374, -0.6, -0.354), (-1.374, -0.6, -0.8883), (-1.403, -0.6, -0.741), (-1.403, -0.6, -0.741), (1.346, -0.6, -0.2067), (1.374, -0.6, -0.354), (-1.374, -0.6, -0.8883), (-1.374, -0.65, -0.8883), (-1.403, -0.65, -0.741), (-1.403, -0.65, -0.741), (-1.403, -0.6, -0.741), (-1.374, -0.6, -0.8883), (1.3, -0.75, 0.0), (1.4, -0.75, -0.9843), (1.3, -0.65, -0.9843), (1.4, -0.65, -0.9843), (-1.4, -0.75, 0.0), (-1.3, -0.75, -0.9843), (-1.4, -0.65, -0.9843), (-1.3, -0.65, -0.9843), (-1.374, -0.65, -0.8883), (1.374, -0.6, -0.354), (-1.403, -0.65, -0.741), (1.346, -0.6, -0.2067)], [], [(1, 0, 5), (4, 73, 72), (3, 24, 7), (25, 75, 26), (2, 27, 6), (28, 74, 29), (30, 31, 32), (33, 34, 35), (9, 8, 13), (12, 77, 76), (11, 36, 15), (37, 79, 38), (10, 39, 14), (40, 78, 41), (42, 43, 44), (45, 46, 47), (16, 18, 19), (81, 17, 80), (20, 21, 23), (83, 22, 82), (48, 49, 50), (51, 52, 53), (54, 55, 56), (57, 58, 59), (60, 61, 62), (63, 64, 65), (66, 67, 68), (69, 70, 71)])
me_box01_007.polygons.foreach_set('use_smooth', [True] * 28)
_uv = me_box01_007.uv_layers.new(name='UVMap')
_uv.uv.foreach_set('vector', [0.6369, -0.1813, 0.5813, -0.1813, 0.6369, -0.8187, 0.5813, -0.8187, 0.6369, -0.8187, 0.5813, -0.1813, -0.02209, -0.1813, -0.07764, -0.1813, -0.02209, -0.8187, -0.07764, -0.8187, -0.02209, -0.8187, -0.07764, -0.1813, 0.4187, -0.1813, 0.3631, -0.1813, 0.4187, -0.8187, 0.3631, -0.8187, 0.4187, -0.8187, 0.3631, -0.1813, 1.078, -0.1813, 1.022, -0.1813, 1.078, -0.8187, 1.022, -0.8187, 1.078, -0.8187, 1.022, -0.1813, 0.6369, -0.1813, 0.5813, -0.1813, 0.6369, -0.8187, 0.5813, -0.8187, 0.6369, -0.8187, 0.5813, -0.1813, -0.02209, -0.1813, -0.07764, -0.1813, -0.02209, -0.8187, -0.07764, -0.8187, -0.02209, -0.8187, -0.07764, -0.1813, 0.4187, -0.1813, 0.3631, -0.1813, 0.4187, -0.8187, 0.3631, -0.8187, 0.4187, -0.8187, 0.3631, -0.1813, 1.078, -0.1813, 1.022, -0.1813, 1.078, -0.8187, 1.022, -0.8187, 1.078, -0.8187, 1.022, -0.1813, 0.4861, -1.278, 0.5139, -1.278, 0.5139, 0.2778, 0.5139, 0.2778, 0.4861, 0.2778, 0.4861, -1.278, 0.5139, -1.278, 0.5139, 0.2778, 0.4861, 0.2778, 0.4861, 0.2778, 0.4861, -1.278, 0.5139, -1.278, 0.2862, -1.278, 0.2862, 0.2778, 0.2029, 0.2778, 0.2029, 0.2778, 0.2029, -1.278, 0.2862, -1.278, 0.2862, -0.5139, 0.2862, -0.4861, 0.2029, -0.4861, 0.2029, -0.4861, 0.2029, -0.5139, 0.2862, -0.5139, 0.7138, 0.2778, 0.7138, -1.278, 0.7971, -1.278, 0.7971, -1.278, 0.7971, 0.2778, 0.7138, 0.2778, 0.7138, -0.4861, 0.7138, -0.5139, 0.7971, -0.5139, 0.7971, -0.5139, 0.7971, -0.4861, 0.7138, -0.4861])
me_box01_007.materials.append(mat_prkna02_bmp)
me_box01_007.use_remesh_fix_poles = True
me_box01_007.use_remesh_preserve_attributes = False
me_box01_007.use_mirror_vertex_groups = False
me_box01_007.update()
me_box01_004 = bpy.data.meshes.new('Box01.004')
me_box01_004.from_pydata([(-1.399, 0.6, -0.5723), (1.399, 0.6, -0.67), (-1.399, 0.65, -0.5723), (1.399, 0.65, -0.67), (-1.394, 0.6, -0.4224), (1.404, 0.6, -0.5201), (-1.394, 0.65, -0.4224), (1.404, 0.65, -0.5201), (1.404, 0.65, -0.5201), (-1.399, 0.6, -0.5723), (-1.394, 0.6, -0.4224), (1.404, 0.6, -0.5201), (1.404, 0.6, -0.5201), (-1.394, 0.6, -0.4224), (1.399, 0.6, -0.67), (1.404, 0.65, -0.5201), (1.404, 0.65, -0.5201), (1.404, 0.6, -0.5201), (1.399, 0.6, -0.67), (1.399, 0.65, -0.67), (-1.394, 0.65, -0.4224), (-1.394, 0.65, -0.4224), (1.404, 0.65, -0.5201), (1.399, 0.65, -0.67), (-1.399, 0.65, -0.5723), (-1.399, 0.6, -0.5723), (-1.394, 0.6, -0.4224), (-1.394, 0.6, -0.4224), (-1.394, 0.65, -0.4224), (-1.399, 0.65, -0.5723)], [], [(4, 5, 7), (8, 6, 10), (0, 1, 11), (12, 13, 9), (14, 3, 15), (16, 17, 18), (19, 2, 20), (21, 22, 23), (24, 25, 26), (27, 28, 29)])
me_box01_004.polygons.foreach_set('use_smooth', [True] * 10)
_uv = me_box01_004.uv_layers.new(name='UVMap')
_uv.uv.foreach_set('vector', [0.5139, -1.278, 0.5139, 0.2778, 0.4861, 0.2778, 0.4861, 0.2778, 0.4861, -1.278, 0.5139, -1.278, 0.2862, -1.278, 0.2862, 0.2778, 0.2029, 0.2778, 0.2029, 0.2778, 0.2029, -1.278, 0.2862, -1.278, 0.2862, -0.5139, 0.2862, -0.4861, 0.2029, -0.4861, 0.2029, -0.4861, 0.2029, -0.5139, 0.2862, -0.5139, 0.7138, 0.2778, 0.7138, -1.278, 0.7971, -1.278, 0.7971, -1.278, 0.7971, 0.2778, 0.7138, 0.2778, 0.7138, -0.4861, 0.7138, -0.5139, 0.7971, -0.5139, 0.7971, -0.5139, 0.7971, -0.4861, 0.7138, -0.4861])
me_box01_004.materials.append(mat_prkna02_bmp)
me_box01_004.use_remesh_fix_poles = True
me_box01_004.use_remesh_preserve_attributes = False
me_box01_004.use_mirror_vertex_groups = False
me_box01_004.update()

# ---- objects
ob_box01 = bpy.data.objects.new('Box01', me_box01)
ob_box06 = bpy.data.objects.new('Box06', me_box01_001)
ob_box05 = bpy.data.objects.new('Box05', me_box01_002)
ob_box04 = bpy.data.objects.new('Box04', me_box01_003)
ob_box02 = bpy.data.objects.new('Box02', me_box01_006)
ob_box03 = bpy.data.objects.new('Box03', me_box01_007)
ob_box07 = bpy.data.objects.new('Box07', me_box01_004)

# ---- transforms, parenting, visibility, modifiers, constraints
ob_box01.location = (-0.2063, 0.007585, 0.0)
ob_box01.lineart.crease_threshold = 0.0
ob_box06.location = (-0.2063, 0.007585, 0.0)
ob_box06.lineart.crease_threshold = 0.0
ob_box05.location = (-0.2063, 0.007585, 0.0)
ob_box05.lineart.crease_threshold = 0.0
ob_box04.location = (-0.2063, 0.007585, 0.0)
ob_box04.lineart.crease_threshold = 0.0
ob_box02.location = (-0.2063, 0.007585, 0.0)
ob_box02.lineart.crease_threshold = 0.0
ob_box03.location = (-0.2063, 0.007585, 0.0)
ob_box03.lineart.crease_threshold = 0.0
ob_box07.location = (-0.2063, 0.007585, 0.0)
ob_box07.lineart.crease_threshold = 0.0

# ---- collection membership
col_collection.objects.link(ob_box01)
col_collection.objects.link(ob_box06)
col_collection.objects.link(ob_box05)
col_collection.objects.link(ob_box04)
col_collection.objects.link(ob_box02)
col_collection.objects.link(ob_box03)
col_collection.objects.link(ob_box07)

# ---- scene / render settings (as saved in the file)
scene.frame_start = 1; scene.frame_end = 250; scene.frame_set(0)
scene.render.engine = 'BLENDER_EEVEE_NEXT'
scene.cycles.use_denoising = False
scene.cycles.samples = 128
scene.cycles.sampling_pattern = 'TABULATED_SOBOL'
scene.cycles.use_adaptive_sampling = False
scene.cycles.use_light_tree = False
scene.view_settings.view_transform = 'Filmic'
bpy.context.view_layer.update()

# ---- added for rendering (the .blend has no active camera and no usable light): camera, sun
cam_auto = bpy.data.cameras.new('AutoCamera')
cam_auto.lens = 50.0
cam_auto.sensor_width = 36.0
cam_auto.clip_end = 1000.0
ob_auto_camera = bpy.data.objects.new('AutoCamera', cam_auto)
scene.collection.objects.link(ob_auto_camera)
ob_auto_camera.location = (3.20771, -4.14387, 2.26906)
ob_auto_camera.rotation_euler = (1.09748, -7.21219e-08, 0.694738)
scene.camera = ob_auto_camera
light_auto_sun = bpy.data.lights.new('AutoSun', 'SUN')
light_auto_sun.energy = 3.0
light_auto_sun.angle = 0.0523599
ob_auto_sun = bpy.data.objects.new('AutoSun', light_auto_sun)
scene.collection.objects.link(ob_auto_sun)
ob_auto_sun.rotation_euler = (0.872665, 0.174533, 0.523599)
bpy.context.view_layer.update()
